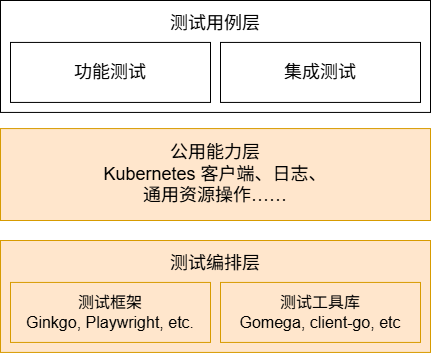

The diagram above was exported from draw.io. Its source (the exported page's mxGraphModel, read from the mxfile embedded in the PNG):
<mxGraphModel dx="654" dy="2087" grid="1" gridSize="10" guides="1" tooltips="1" connect="1" arrows="1" fold="1" page="1" pageScale="1" pageWidth="827" pageHeight="1169" math="0" shadow="0">
  <root>
    <mxCell id="0" />
    <mxCell id="1" parent="0" />
    <mxCell id="6CJWTeliF4rPLR4yoRpH-10" parent="1" style="rounded=0;whiteSpace=wrap;html=1;fontSize=18;" value="测试用例层&lt;div&gt;&lt;br&gt;&lt;/div&gt;&lt;div&gt;&lt;br&gt;&lt;/div&gt;&lt;div&gt;&lt;br&gt;&lt;/div&gt;" vertex="1">
      <mxGeometry height="111.93" width="430" x="470" y="-70" as="geometry" />
    </mxCell>
    <mxCell id="6CJWTeliF4rPLR4yoRpH-11" parent="1" style="rounded=0;whiteSpace=wrap;html=1;fontSize=18;" value="&lt;span style=&quot;background-color: transparent; color: light-dark(rgb(0, 0, 0), rgb(255, 255, 255));&quot;&gt;功能测试&lt;/span&gt;" vertex="1">
      <mxGeometry height="60" width="200" x="480" y="-28.069999999999936" as="geometry" />
    </mxCell>
    <mxCell id="6CJWTeliF4rPLR4yoRpH-12" parent="1" style="rounded=0;whiteSpace=wrap;html=1;fontSize=18;" value="集成测试" vertex="1">
      <mxGeometry height="60" width="200" x="690" y="-28.069999999999936" as="geometry" />
    </mxCell>
    <mxCell id="6CJWTeliF4rPLR4yoRpH-13" parent="1" style="rounded=0;whiteSpace=wrap;html=1;fontSize=18;fillColor=#ffe6cc;strokeColor=#d79b00;" value="测试编排层&lt;div&gt;&lt;br&gt;&lt;/div&gt;&lt;div&gt;&lt;br&gt;&lt;/div&gt;&lt;div&gt;&lt;br&gt;&lt;/div&gt;" vertex="1">
      <mxGeometry height="111.93" width="430" x="470" y="169.99999999999994" as="geometry" />
    </mxCell>
    <mxCell id="6CJWTeliF4rPLR4yoRpH-14" parent="1" style="rounded=0;whiteSpace=wrap;html=1;fontSize=16;fillColor=#ffe6cc;strokeColor=#d79b00;fontFamily=Helvetica;" value="&lt;span style=&quot;background-color: transparent; color: light-dark(rgb(0, 0, 0), rgb(255, 255, 255));&quot;&gt;测试框架&lt;/span&gt;&lt;div&gt;&lt;span style=&quot;background-color: transparent; color: light-dark(rgb(0, 0, 0), rgb(255, 255, 255));&quot;&gt;Ginkgo, Playwright, etc.&lt;/span&gt;&lt;/div&gt;" vertex="1">
      <mxGeometry height="60" width="200" x="480" y="211.93" as="geometry" />
    </mxCell>
    <mxCell id="6CJWTeliF4rPLR4yoRpH-15" parent="1" style="rounded=0;whiteSpace=wrap;html=1;fontSize=18;fillColor=#ffe6cc;strokeColor=#d79b00;" value="公用能力层&lt;br&gt;Kubernetes 客户端、日志、&lt;div&gt;通用资源操作……&lt;/div&gt;" vertex="1">
      <mxGeometry height="91.93" width="430" x="470" y="58.06999999999999" as="geometry" />
    </mxCell>
    <mxCell id="6CJWTeliF4rPLR4yoRpH-16" parent="1" style="rounded=0;whiteSpace=wrap;html=1;fontSize=16;fillColor=#ffe6cc;strokeColor=#d79b00;fontFamily=Helvetica;" value="测试工具库&lt;div&gt;Gomega, client-go, etc&lt;/div&gt;" vertex="1">
      <mxGeometry height="60" width="200" x="690" y="211.93" as="geometry" />
    </mxCell>
  </root>
</mxGraphModel>